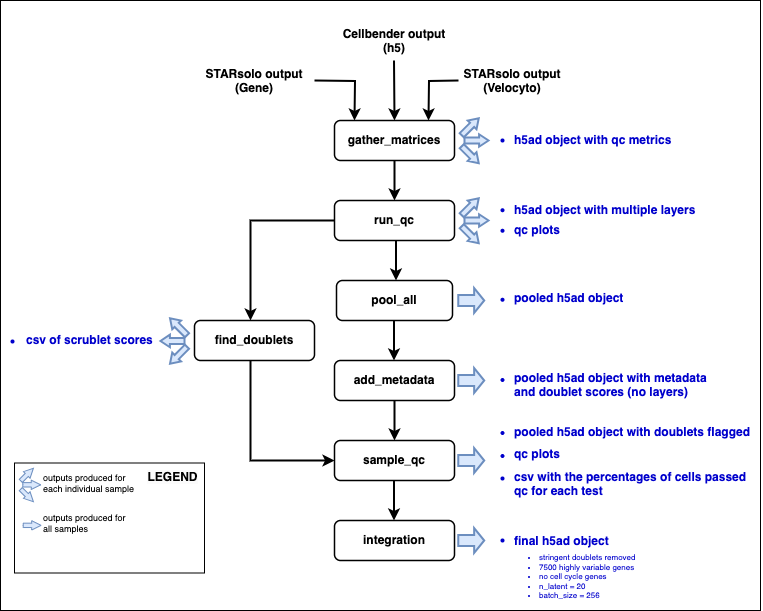

The diagram above was exported from draw.io. Its source (the exported page's mxGraphModel, read from the mxfile embedded in the PNG):
<mxGraphModel dx="1434" dy="797" grid="1" gridSize="10" guides="1" tooltips="1" connect="1" arrows="1" fold="1" page="1" pageScale="1" pageWidth="827" pageHeight="1169" math="0" shadow="0">
  <root>
    <mxCell id="0" />
    <mxCell id="1" parent="0" />
    <mxCell id="i68gDdozxyCnZMQIStc0-1" value="" style="rounded=0;whiteSpace=wrap;html=1;" vertex="1" parent="1">
      <mxGeometry x="40" y="200" width="760" height="610" as="geometry" />
    </mxCell>
    <mxCell id="ho0GdZvyLi3RlzaKtMUV-9" value="" style="edgeStyle=orthogonalEdgeStyle;rounded=0;orthogonalLoop=1;jettySize=auto;html=1;strokeWidth=2;" parent="1" source="ho0GdZvyLi3RlzaKtMUV-1" target="ho0GdZvyLi3RlzaKtMUV-2" edge="1">
      <mxGeometry relative="1" as="geometry" />
    </mxCell>
    <mxCell id="ho0GdZvyLi3RlzaKtMUV-1" value="&lt;b&gt;gather_matrices&lt;/b&gt;" style="rounded=1;whiteSpace=wrap;html=1;strokeWidth=1.5;" parent="1" vertex="1">
      <mxGeometry x="374" y="320" width="120" height="40" as="geometry" />
    </mxCell>
    <mxCell id="ho0GdZvyLi3RlzaKtMUV-2" value="&lt;b&gt;run_qc&lt;/b&gt;" style="rounded=1;whiteSpace=wrap;html=1;strokeWidth=1.5;" parent="1" vertex="1">
      <mxGeometry x="374" y="400" width="120" height="40" as="geometry" />
    </mxCell>
    <mxCell id="ho0GdZvyLi3RlzaKtMUV-18" value="" style="edgeStyle=orthogonalEdgeStyle;rounded=0;orthogonalLoop=1;jettySize=auto;html=1;strokeWidth=2;entryX=0;entryY=0.5;entryDx=0;entryDy=0;" parent="1" source="ho0GdZvyLi3RlzaKtMUV-3" target="ho0GdZvyLi3RlzaKtMUV-7" edge="1">
      <mxGeometry relative="1" as="geometry">
        <Array as="points">
          <mxPoint x="290" y="660" />
        </Array>
      </mxGeometry>
    </mxCell>
    <mxCell id="ho0GdZvyLi3RlzaKtMUV-24" value="" style="edgeStyle=orthogonalEdgeStyle;rounded=0;orthogonalLoop=1;jettySize=auto;html=1;endArrow=none;endFill=0;startArrow=classic;startFill=1;strokeWidth=2;" parent="1" source="ho0GdZvyLi3RlzaKtMUV-3" target="ho0GdZvyLi3RlzaKtMUV-2" edge="1">
      <mxGeometry relative="1" as="geometry">
        <Array as="points">
          <mxPoint x="290" y="420" />
        </Array>
      </mxGeometry>
    </mxCell>
    <mxCell id="ho0GdZvyLi3RlzaKtMUV-3" value="&lt;b style=&quot;border-color: var(--border-color);&quot;&gt;find_doublets&lt;/b&gt;" style="rounded=1;whiteSpace=wrap;html=1;strokeWidth=1.5;" parent="1" vertex="1">
      <mxGeometry x="234" y="520" width="120" height="40" as="geometry" />
    </mxCell>
    <mxCell id="ho0GdZvyLi3RlzaKtMUV-4" value="&lt;b&gt;pool_all&lt;/b&gt;" style="rounded=1;whiteSpace=wrap;html=1;strokeWidth=1.5;" parent="1" vertex="1">
      <mxGeometry x="376" y="480" width="116" height="40" as="geometry" />
    </mxCell>
    <mxCell id="ho0GdZvyLi3RlzaKtMUV-6" value="&lt;b&gt;add_metadata&lt;/b&gt;" style="rounded=1;whiteSpace=wrap;html=1;strokeWidth=1.5;" parent="1" vertex="1">
      <mxGeometry x="374" y="560" width="120" height="40" as="geometry" />
    </mxCell>
    <mxCell id="ho0GdZvyLi3RlzaKtMUV-7" value="&lt;b&gt;sample_qc&lt;/b&gt;" style="rounded=1;whiteSpace=wrap;html=1;strokeWidth=1.5;" parent="1" vertex="1">
      <mxGeometry x="374" y="640" width="120" height="40" as="geometry" />
    </mxCell>
    <mxCell id="ho0GdZvyLi3RlzaKtMUV-8" value="&lt;b&gt;integration&lt;/b&gt;" style="rounded=1;whiteSpace=wrap;html=1;strokeWidth=1.5;" parent="1" vertex="1">
      <mxGeometry x="374" y="720" width="120" height="40" as="geometry" />
    </mxCell>
    <mxCell id="ho0GdZvyLi3RlzaKtMUV-11" value="" style="edgeStyle=orthogonalEdgeStyle;rounded=0;orthogonalLoop=1;jettySize=auto;html=1;strokeWidth=2;" parent="1" edge="1">
      <mxGeometry relative="1" as="geometry">
        <mxPoint x="434" y="600" as="sourcePoint" />
        <mxPoint x="434" y="640" as="targetPoint" />
        <Array as="points">
          <mxPoint x="434" y="610" />
          <mxPoint x="434" y="610" />
        </Array>
      </mxGeometry>
    </mxCell>
    <mxCell id="ho0GdZvyLi3RlzaKtMUV-12" value="" style="edgeStyle=orthogonalEdgeStyle;rounded=0;orthogonalLoop=1;jettySize=auto;html=1;strokeWidth=2;" parent="1" edge="1">
      <mxGeometry relative="1" as="geometry">
        <mxPoint x="433.5" y="680" as="sourcePoint" />
        <mxPoint x="433.5" y="720" as="targetPoint" />
        <Array as="points">
          <mxPoint x="433.5" y="690" />
          <mxPoint x="433.5" y="690" />
        </Array>
      </mxGeometry>
    </mxCell>
    <mxCell id="ho0GdZvyLi3RlzaKtMUV-30" value="" style="edgeStyle=orthogonalEdgeStyle;rounded=0;orthogonalLoop=1;jettySize=auto;html=1;strokeWidth=2;entryX=0.5;entryY=0;entryDx=0;entryDy=0;" parent="1" target="ho0GdZvyLi3RlzaKtMUV-1" edge="1">
      <mxGeometry relative="1" as="geometry">
        <mxPoint x="433.5" y="260" as="sourcePoint" />
        <mxPoint x="433.5" y="300" as="targetPoint" />
      </mxGeometry>
    </mxCell>
    <mxCell id="ho0GdZvyLi3RlzaKtMUV-34" value="" style="edgeStyle=orthogonalEdgeStyle;rounded=0;orthogonalLoop=1;jettySize=auto;html=1;strokeWidth=2;" parent="1" edge="1">
      <mxGeometry relative="1" as="geometry">
        <mxPoint x="354" y="280" as="sourcePoint" />
        <mxPoint x="394" y="320" as="targetPoint" />
      </mxGeometry>
    </mxCell>
    <mxCell id="ho0GdZvyLi3RlzaKtMUV-36" value="" style="edgeStyle=orthogonalEdgeStyle;rounded=0;orthogonalLoop=1;jettySize=auto;html=1;strokeWidth=2;" parent="1" edge="1">
      <mxGeometry relative="1" as="geometry">
        <mxPoint x="498" y="280" as="sourcePoint" />
        <mxPoint x="468" y="320" as="targetPoint" />
      </mxGeometry>
    </mxCell>
    <mxCell id="ho0GdZvyLi3RlzaKtMUV-39" value="STARsolo output&#10;(Gene)&#10;" style="text;whiteSpace=wrap;align=center;fontStyle=1" parent="1" vertex="1">
      <mxGeometry x="244" y="260" width="100" height="40" as="geometry" />
    </mxCell>
    <mxCell id="ho0GdZvyLi3RlzaKtMUV-40" value="&lt;b&gt;STARsolo output&lt;br&gt;(Velocyto)&lt;/b&gt;" style="text;whiteSpace=wrap;align=center;fontColor=default;html=1;" parent="1" vertex="1">
      <mxGeometry x="500" y="260" width="104" height="40" as="geometry" />
    </mxCell>
    <mxCell id="ho0GdZvyLi3RlzaKtMUV-41" value="Cellbender output&#10;(h5)&#10;" style="text;whiteSpace=wrap;align=center;fontStyle=1" parent="1" vertex="1">
      <mxGeometry x="372" y="220" width="124" height="40" as="geometry" />
    </mxCell>
    <mxCell id="ho0GdZvyLi3RlzaKtMUV-49" value="&lt;b style=&quot;background-color: initial; border-color: var(--border-color);&quot;&gt;h5ad object with multiple layers&lt;/b&gt;&lt;b style=&quot;border-color: var(--border-color); font-family: Helvetica; font-size: 12px; font-style: normal; font-variant-ligatures: normal; font-variant-caps: normal; letter-spacing: normal; orphans: 2; text-indent: 0px; text-transform: none; widows: 2; word-spacing: 0px; -webkit-text-stroke-width: 0px; background-color: rgb(251, 251, 251); text-decoration-thickness: initial; text-decoration-style: initial; text-decoration-color: initial;&quot;&gt;&lt;br&gt;&lt;/b&gt;" style="text;whiteSpace=wrap;html=1;align=left;fontColor=#0000CC;verticalAlign=middle;horizontal=1;" parent="1" vertex="1">
      <mxGeometry x="552" y="389.75" width="190" height="40" as="geometry" />
    </mxCell>
    <mxCell id="ho0GdZvyLi3RlzaKtMUV-50" value="" style="verticalLabelPosition=bottom;verticalAlign=top;html=1;strokeWidth=2;shape=mxgraph.arrows2.arrow;dy=0.53;dx=9.4;notch=0;labelBackgroundColor=none;labelBorderColor=none;fillColor=#dae8fc;strokeColor=#6c8ebf;rotation=-45;" parent="1" vertex="1">
      <mxGeometry x="497.76" y="400" width="24" height="12.5" as="geometry" />
    </mxCell>
    <mxCell id="ho0GdZvyLi3RlzaKtMUV-53" value="&lt;b style=&quot;background-color: initial; border-color: var(--border-color);&quot;&gt;pooled h5ad object&lt;/b&gt;&lt;b style=&quot;border-color: var(--border-color); font-family: Helvetica; font-size: 12px; font-style: normal; font-variant-ligatures: normal; font-variant-caps: normal; letter-spacing: normal; orphans: 2; text-indent: 0px; text-transform: none; widows: 2; word-spacing: 0px; -webkit-text-stroke-width: 0px; background-color: rgb(251, 251, 251); text-decoration-thickness: initial; text-decoration-style: initial; text-decoration-color: initial;&quot;&gt;&lt;br&gt;&lt;/b&gt;" style="text;whiteSpace=wrap;html=1;align=left;fontColor=#0000CC;" parent="1" vertex="1">
      <mxGeometry x="552" y="483.99" width="114" height="24.5" as="geometry" />
    </mxCell>
    <mxCell id="ho0GdZvyLi3RlzaKtMUV-54" value="" style="verticalLabelPosition=bottom;verticalAlign=top;html=1;strokeWidth=2;shape=mxgraph.arrows2.arrow;dy=0.56;dx=10.11;notch=0;labelBackgroundColor=none;labelBorderColor=none;fillColor=#dae8fc;strokeColor=#6c8ebf;" parent="1" vertex="1">
      <mxGeometry x="497.76" y="487.5" width="26" height="25" as="geometry" />
    </mxCell>
    <mxCell id="ho0GdZvyLi3RlzaKtMUV-55" value="&lt;b style=&quot;background-color: initial; border-color: var(--border-color);&quot;&gt;pooled h5ad object with metadata and doublet scores (no layers)&lt;/b&gt;&lt;b style=&quot;border-color: var(--border-color); font-family: Helvetica; font-size: 12px; font-style: normal; font-variant-ligatures: normal; font-variant-caps: normal; letter-spacing: normal; orphans: 2; text-indent: 0px; text-transform: none; widows: 2; word-spacing: 0px; -webkit-text-stroke-width: 0px; background-color: rgb(251, 251, 251); text-decoration-thickness: initial; text-decoration-style: initial; text-decoration-color: initial;&quot;&gt;&lt;br&gt;&lt;/b&gt;" style="text;whiteSpace=wrap;html=1;align=left;fontColor=#0000CC;" parent="1" vertex="1">
      <mxGeometry x="552" y="563.98" width="210" height="40" as="geometry" />
    </mxCell>
    <mxCell id="ho0GdZvyLi3RlzaKtMUV-56" value="&lt;b style=&quot;background-color: initial;&quot;&gt;final h5ad object&lt;/b&gt;" style="text;whiteSpace=wrap;html=1;align=left;fontColor=#0000CC;" parent="1" vertex="1">
      <mxGeometry x="552" y="726.5" width="110" height="23.5" as="geometry" />
    </mxCell>
    <mxCell id="ho0GdZvyLi3RlzaKtMUV-57" value="&lt;b style=&quot;background-color: initial; border-color: var(--border-color);&quot;&gt;pooled h5ad object with doublets flagged&lt;/b&gt;&lt;b style=&quot;border-color: var(--border-color); font-family: Helvetica; font-size: 12px; font-style: normal; font-variant-ligatures: normal; font-variant-caps: normal; letter-spacing: normal; orphans: 2; text-indent: 0px; text-transform: none; widows: 2; word-spacing: 0px; -webkit-text-stroke-width: 0px; background-color: rgb(251, 251, 251); text-decoration-thickness: initial; text-decoration-style: initial; text-decoration-color: initial;&quot;&gt;&lt;br&gt;&lt;/b&gt;" style="text;whiteSpace=wrap;html=1;align=left;fontColor=#0000CC;" parent="1" vertex="1">
      <mxGeometry x="552" y="617.5" width="250" height="40" as="geometry" />
    </mxCell>
    <mxCell id="ho0GdZvyLi3RlzaKtMUV-59" value="&lt;b style=&quot;text-align: right; background-color: initial;&quot;&gt;csv of scrublet scores&lt;/b&gt;&lt;br&gt;&lt;b style=&quot;border-color: var(--border-color); font-family: Helvetica; font-size: 12px; font-style: normal; font-variant-ligatures: normal; font-variant-caps: normal; letter-spacing: normal; orphans: 2; text-indent: 0px; text-transform: none; widows: 2; word-spacing: 0px; -webkit-text-stroke-width: 0px; background-color: rgb(251, 251, 251); text-decoration-thickness: initial; text-decoration-style: initial; text-decoration-color: initial;&quot;&gt;&lt;br&gt;&lt;/b&gt;" style="text;whiteSpace=wrap;html=1;align=left;fontColor=#0000CC;" parent="1" vertex="1">
      <mxGeometry x="64" y="525.5" width="160" height="40" as="geometry" />
    </mxCell>
    <mxCell id="ho0GdZvyLi3RlzaKtMUV-60" value="" style="edgeStyle=orthogonalEdgeStyle;rounded=0;orthogonalLoop=1;jettySize=auto;html=1;strokeWidth=2;" parent="1" edge="1">
      <mxGeometry relative="1" as="geometry">
        <mxPoint x="433.5" y="520" as="sourcePoint" />
        <mxPoint x="433.5" y="560" as="targetPoint" />
        <Array as="points">
          <mxPoint x="433.5" y="530" />
          <mxPoint x="433.5" y="530" />
        </Array>
      </mxGeometry>
    </mxCell>
    <mxCell id="ho0GdZvyLi3RlzaKtMUV-61" value="" style="edgeStyle=orthogonalEdgeStyle;rounded=0;orthogonalLoop=1;jettySize=auto;html=1;strokeWidth=2;" parent="1" edge="1">
      <mxGeometry relative="1" as="geometry">
        <mxPoint x="435.5" y="440" as="sourcePoint" />
        <mxPoint x="435.5" y="480" as="targetPoint" />
        <Array as="points">
          <mxPoint x="435.5" y="450" />
          <mxPoint x="435.5" y="450" />
        </Array>
      </mxGeometry>
    </mxCell>
    <mxCell id="bZi6uAq0_4k1WsJKj7k_-1" value="" style="verticalLabelPosition=bottom;verticalAlign=top;html=1;strokeWidth=2;shape=mxgraph.arrows2.arrow;dy=0.53;dx=9.4;notch=0;labelBackgroundColor=none;labelBorderColor=none;fillColor=#dae8fc;strokeColor=#6c8ebf;rotation=45;" parent="1" vertex="1">
      <mxGeometry x="497.76" y="427.99" width="24" height="12.5" as="geometry" />
    </mxCell>
    <mxCell id="bZi6uAq0_4k1WsJKj7k_-4" value="" style="verticalLabelPosition=bottom;verticalAlign=top;html=1;strokeWidth=2;shape=mxgraph.arrows2.arrow;dy=0.53;dx=9.4;notch=0;labelBackgroundColor=none;labelBorderColor=none;fillColor=#dae8fc;strokeColor=#6c8ebf;rotation=0;" parent="1" vertex="1">
      <mxGeometry x="504" y="413.75" width="24" height="12.5" as="geometry" />
    </mxCell>
    <mxCell id="bZi6uAq0_4k1WsJKj7k_-9" value="" style="verticalLabelPosition=bottom;verticalAlign=top;html=1;strokeWidth=2;shape=mxgraph.arrows2.arrow;dy=0.53;dx=9.4;notch=0;labelBackgroundColor=none;labelBorderColor=none;fillColor=#dae8fc;strokeColor=#6c8ebf;rotation=-45;" parent="1" vertex="1">
      <mxGeometry x="497.76" y="320" width="24" height="12.5" as="geometry" />
    </mxCell>
    <mxCell id="bZi6uAq0_4k1WsJKj7k_-10" value="" style="verticalLabelPosition=bottom;verticalAlign=top;html=1;strokeWidth=2;shape=mxgraph.arrows2.arrow;dy=0.53;dx=9.4;notch=0;labelBackgroundColor=none;labelBorderColor=none;fillColor=#dae8fc;strokeColor=#6c8ebf;rotation=45;" parent="1" vertex="1">
      <mxGeometry x="497.76" y="347.99" width="24" height="12.5" as="geometry" />
    </mxCell>
    <mxCell id="bZi6uAq0_4k1WsJKj7k_-11" value="" style="verticalLabelPosition=bottom;verticalAlign=top;html=1;strokeWidth=2;shape=mxgraph.arrows2.arrow;dy=0.53;dx=9.4;notch=0;labelBackgroundColor=none;labelBorderColor=none;fillColor=#dae8fc;strokeColor=#6c8ebf;rotation=0;" parent="1" vertex="1">
      <mxGeometry x="504" y="333.75" width="24" height="12.5" as="geometry" />
    </mxCell>
    <mxCell id="bZi6uAq0_4k1WsJKj7k_-14" value="" style="verticalLabelPosition=bottom;verticalAlign=top;html=1;strokeWidth=2;shape=mxgraph.arrows2.arrow;dy=0.53;dx=9.4;notch=0;labelBackgroundColor=none;labelBorderColor=none;fillColor=#dae8fc;strokeColor=#6c8ebf;rotation=-135;flipH=0;flipV=1;" parent="1" vertex="1">
      <mxGeometry x="206" y="520" width="24" height="12.5" as="geometry" />
    </mxCell>
    <mxCell id="bZi6uAq0_4k1WsJKj7k_-15" value="" style="verticalLabelPosition=bottom;verticalAlign=top;html=1;strokeWidth=2;shape=mxgraph.arrows2.arrow;dy=0.53;dx=9.4;notch=0;labelBackgroundColor=none;labelBorderColor=none;fillColor=#dae8fc;strokeColor=#6c8ebf;rotation=-225;flipH=0;flipV=1;" parent="1" vertex="1">
      <mxGeometry x="206" y="548.48" width="24" height="12.5" as="geometry" />
    </mxCell>
    <mxCell id="bZi6uAq0_4k1WsJKj7k_-16" value="" style="verticalLabelPosition=bottom;verticalAlign=top;html=1;strokeWidth=2;shape=mxgraph.arrows2.arrow;dy=0.53;dx=9.4;notch=0;labelBackgroundColor=none;labelBorderColor=none;fillColor=#dae8fc;strokeColor=#6c8ebf;rotation=-180;flipH=0;flipV=1;" parent="1" vertex="1">
      <mxGeometry x="200" y="534.24" width="24" height="12.5" as="geometry" />
    </mxCell>
    <mxCell id="bZi6uAq0_4k1WsJKj7k_-18" value="" style="verticalLabelPosition=bottom;verticalAlign=top;html=1;strokeWidth=2;shape=mxgraph.arrows2.arrow;dy=0.56;dx=10.11;notch=0;labelBackgroundColor=none;labelBorderColor=none;fillColor=#dae8fc;strokeColor=#6c8ebf;" parent="1" vertex="1">
      <mxGeometry x="497.76" y="567.5" width="26" height="25" as="geometry" />
    </mxCell>
    <mxCell id="bZi6uAq0_4k1WsJKj7k_-19" value="&lt;b style=&quot;background-color: initial; border-color: var(--border-color);&quot;&gt;h5ad object with qc metrics&lt;/b&gt;&lt;b style=&quot;border-color: var(--border-color); font-family: Helvetica; font-size: 12px; font-style: normal; font-variant-ligatures: normal; font-variant-caps: normal; letter-spacing: normal; orphans: 2; text-indent: 0px; text-transform: none; widows: 2; word-spacing: 0px; -webkit-text-stroke-width: 0px; background-color: rgb(251, 251, 251); text-decoration-thickness: initial; text-decoration-style: initial; text-decoration-color: initial;&quot;&gt;&lt;br&gt;&lt;/b&gt;" style="text;whiteSpace=wrap;html=1;align=left;fontColor=#0000CC;verticalAlign=middle;horizontal=1;" parent="1" vertex="1">
      <mxGeometry x="552" y="320" width="190" height="40" as="geometry" />
    </mxCell>
    <mxCell id="bZi6uAq0_4k1WsJKj7k_-20" value="&lt;b style=&quot;background-color: initial; border-color: var(--border-color);&quot;&gt;qc plots&lt;/b&gt;&lt;b style=&quot;border-color: var(--border-color); font-family: Helvetica; font-size: 12px; font-style: normal; font-variant-ligatures: normal; font-variant-caps: normal; letter-spacing: normal; orphans: 2; text-indent: 0px; text-transform: none; widows: 2; word-spacing: 0px; -webkit-text-stroke-width: 0px; background-color: rgb(251, 251, 251); text-decoration-thickness: initial; text-decoration-style: initial; text-decoration-color: initial;&quot;&gt;&lt;br&gt;&lt;/b&gt;" style="text;whiteSpace=wrap;html=1;align=left;fontColor=#0000CC;verticalAlign=middle;horizontal=1;" parent="1" vertex="1">
      <mxGeometry x="552" y="410.24" width="190" height="40" as="geometry" />
    </mxCell>
    <mxCell id="bZi6uAq0_4k1WsJKj7k_-22" value="" style="ellipse;whiteSpace=wrap;html=1;aspect=fixed;fillColor=#0000CC;strokeColor=none;" parent="1" vertex="1">
      <mxGeometry x="540" y="407.75" width="4" height="4" as="geometry" />
    </mxCell>
    <mxCell id="bZi6uAq0_4k1WsJKj7k_-23" value="" style="ellipse;whiteSpace=wrap;html=1;aspect=fixed;fillColor=#0000CC;strokeColor=none;" parent="1" vertex="1">
      <mxGeometry x="540" y="428.24" width="4" height="4" as="geometry" />
    </mxCell>
    <mxCell id="bZi6uAq0_4k1WsJKj7k_-26" value="" style="ellipse;whiteSpace=wrap;html=1;aspect=fixed;fillColor=#0000CC;strokeColor=none;" parent="1" vertex="1">
      <mxGeometry x="540" y="577.49" width="4" height="4" as="geometry" />
    </mxCell>
    <mxCell id="bZi6uAq0_4k1WsJKj7k_-28" value="" style="ellipse;whiteSpace=wrap;html=1;aspect=fixed;fillColor=#0000CC;strokeColor=none;" parent="1" vertex="1">
      <mxGeometry x="540" y="497.24" width="4" height="4" as="geometry" />
    </mxCell>
    <mxCell id="bZi6uAq0_4k1WsJKj7k_-29" value="" style="ellipse;whiteSpace=wrap;html=1;aspect=fixed;fillColor=#0000CC;strokeColor=none;" parent="1" vertex="1">
      <mxGeometry x="540" y="338" width="4" height="4" as="geometry" />
    </mxCell>
    <mxCell id="bZi6uAq0_4k1WsJKj7k_-34" value="" style="verticalLabelPosition=bottom;verticalAlign=top;html=1;strokeWidth=2;shape=mxgraph.arrows2.arrow;dy=0.56;dx=10.11;notch=0;labelBackgroundColor=none;labelBorderColor=none;fillColor=#dae8fc;strokeColor=#6c8ebf;" parent="1" vertex="1">
      <mxGeometry x="497.76" y="647.5" width="26" height="25" as="geometry" />
    </mxCell>
    <mxCell id="bZi6uAq0_4k1WsJKj7k_-36" value="" style="ellipse;whiteSpace=wrap;html=1;aspect=fixed;fillColor=#0000CC;strokeColor=none;" parent="1" vertex="1">
      <mxGeometry x="540" y="630.5" width="4" height="4" as="geometry" />
    </mxCell>
    <mxCell id="bZi6uAq0_4k1WsJKj7k_-37" value="&lt;b style=&quot;background-color: initial; border-color: var(--border-color);&quot;&gt;qc plots&lt;/b&gt;&lt;b style=&quot;border-color: var(--border-color); font-family: Helvetica; font-size: 12px; font-style: normal; font-variant-ligatures: normal; font-variant-caps: normal; letter-spacing: normal; orphans: 2; text-indent: 0px; text-transform: none; widows: 2; word-spacing: 0px; -webkit-text-stroke-width: 0px; background-color: rgb(251, 251, 251); text-decoration-thickness: initial; text-decoration-style: initial; text-decoration-color: initial;&quot;&gt;&lt;br&gt;&lt;/b&gt;" style="text;whiteSpace=wrap;html=1;align=left;fontColor=#0000CC;" parent="1" vertex="1">
      <mxGeometry x="552" y="640" width="250" height="40" as="geometry" />
    </mxCell>
    <mxCell id="bZi6uAq0_4k1WsJKj7k_-38" value="&lt;b style=&quot;background-color: initial; border-color: var(--border-color);&quot;&gt;csv with the percentages of cells passed qc for each test&lt;/b&gt;&lt;b style=&quot;border-color: var(--border-color); font-family: Helvetica; font-size: 12px; font-style: normal; font-variant-ligatures: normal; font-variant-caps: normal; letter-spacing: normal; orphans: 2; text-indent: 0px; text-transform: none; widows: 2; word-spacing: 0px; -webkit-text-stroke-width: 0px; background-color: rgb(251, 251, 251); text-decoration-thickness: initial; text-decoration-style: initial; text-decoration-color: initial;&quot;&gt;&lt;br&gt;&lt;/b&gt;" style="text;whiteSpace=wrap;html=1;align=left;fontColor=#0000CC;" parent="1" vertex="1">
      <mxGeometry x="552" y="662.5" width="250" height="40" as="geometry" />
    </mxCell>
    <mxCell id="bZi6uAq0_4k1WsJKj7k_-39" value="" style="ellipse;whiteSpace=wrap;html=1;aspect=fixed;fillColor=#0000CC;strokeColor=none;" parent="1" vertex="1">
      <mxGeometry x="540" y="653.5" width="4" height="4" as="geometry" />
    </mxCell>
    <mxCell id="bZi6uAq0_4k1WsJKj7k_-40" value="" style="ellipse;whiteSpace=wrap;html=1;aspect=fixed;fillColor=#0000CC;strokeColor=none;" parent="1" vertex="1">
      <mxGeometry x="540" y="676" width="4" height="4" as="geometry" />
    </mxCell>
    <mxCell id="bZi6uAq0_4k1WsJKj7k_-42" value="&lt;ul style=&quot;border-color: var(--border-color); color: rgb(0, 0, 204); font-family: Helvetica; font-size: 8px; font-style: normal; font-variant-ligatures: normal; font-variant-caps: normal; letter-spacing: normal; orphans: 2; text-align: left; text-indent: 0px; text-transform: none; widows: 2; word-spacing: 0px; -webkit-text-stroke-width: 0px; text-decoration-thickness: initial; text-decoration-style: initial; text-decoration-color: initial; font-weight: 400;&quot;&gt;&lt;li style=&quot;border-color: var(--border-color);&quot;&gt;stringent doublets removed&lt;/li&gt;&lt;li style=&quot;border-color: var(--border-color);&quot;&gt;7500 highly variable genes&lt;/li&gt;&lt;li style=&quot;border-color: var(--border-color);&quot;&gt;no cell cycle genes&lt;/li&gt;&lt;li style=&quot;border-color: var(--border-color);&quot;&gt;n_latent = 20&lt;/li&gt;&lt;li style=&quot;border-color: var(--border-color);&quot;&gt;batch_size = 256&lt;/li&gt;&lt;/ul&gt;" style="text;whiteSpace=wrap;html=1;" parent="1" vertex="1">
      <mxGeometry x="537" y="738" width="143" height="72" as="geometry" />
    </mxCell>
    <mxCell id="bZi6uAq0_4k1WsJKj7k_-43" value="" style="verticalLabelPosition=bottom;verticalAlign=top;html=1;strokeWidth=2;shape=mxgraph.arrows2.arrow;dy=0.56;dx=10.11;notch=0;labelBackgroundColor=none;labelBorderColor=none;fillColor=#dae8fc;strokeColor=#6c8ebf;" parent="1" vertex="1">
      <mxGeometry x="497.76" y="727.5" width="26" height="25" as="geometry" />
    </mxCell>
    <mxCell id="bZi6uAq0_4k1WsJKj7k_-45" value="" style="ellipse;whiteSpace=wrap;html=1;aspect=fixed;fillColor=#0000CC;strokeColor=none;" parent="1" vertex="1">
      <mxGeometry x="540" y="738" width="4" height="4" as="geometry" />
    </mxCell>
    <mxCell id="bZi6uAq0_4k1WsJKj7k_-48" value="" style="rounded=0;whiteSpace=wrap;html=1;" parent="1" vertex="1">
      <mxGeometry x="54" y="662.5" width="190" height="110" as="geometry" />
    </mxCell>
    <mxCell id="bZi6uAq0_4k1WsJKj7k_-49" value="&lt;span style=&quot;border-color: var(--border-color); color: rgb(0, 0, 0); font-family: Helvetica; font-size: 12px; font-variant-ligatures: normal; font-variant-caps: normal; letter-spacing: normal; orphans: 2; text-indent: 0px; text-transform: none; widows: 2; word-spacing: 0px; -webkit-text-stroke-width: 0px; background-color: rgb(251, 251, 251); text-decoration-thickness: initial; text-decoration-style: initial; text-decoration-color: initial;&quot;&gt;LEGEND&lt;br&gt;&lt;/span&gt;" style="text;whiteSpace=wrap;html=1;align=center;fontStyle=1" parent="1" vertex="1">
      <mxGeometry x="184" y="662.5" width="57" height="30" as="geometry" />
    </mxCell>
    <mxCell id="bZi6uAq0_4k1WsJKj7k_-53" value="" style="group;aspect=fixed;" parent="1" vertex="1" connectable="0">
      <mxGeometry x="57" y="664.5" width="29.309999999999945" height="47.55" as="geometry" />
    </mxCell>
    <mxCell id="bZi6uAq0_4k1WsJKj7k_-50" value="" style="verticalLabelPosition=bottom;verticalAlign=top;html=1;strokeWidth=1;shape=mxgraph.arrows2.arrow;dy=0.53;dx=9.4;notch=0;labelBackgroundColor=none;labelBorderColor=none;fillColor=#dae8fc;strokeColor=#6c8ebf;rotation=-45;" parent="bZi6uAq0_4k1WsJKj7k_-53" vertex="1">
      <mxGeometry x="0.6727572922708589" y="4.947786826057473" width="17.847018022007248" height="9.293784375118872" as="geometry" />
    </mxCell>
    <mxCell id="bZi6uAq0_4k1WsJKj7k_-51" value="" style="verticalLabelPosition=bottom;verticalAlign=top;html=1;strokeWidth=1;shape=mxgraph.arrows2.arrow;dy=0.53;dx=9.4;notch=0;labelBackgroundColor=none;labelBorderColor=none;fillColor=#dae8fc;strokeColor=#6c8ebf;rotation=45;" parent="bZi6uAq0_4k1WsJKj7k_-53" vertex="1">
      <mxGeometry x="0.6727572922708589" y="25.758428798823658" width="17.847018022007248" height="9.293784375118872" as="geometry" />
    </mxCell>
    <mxCell id="bZi6uAq0_4k1WsJKj7k_-52" value="" style="verticalLabelPosition=bottom;verticalAlign=top;html=1;strokeWidth=1;shape=mxgraph.arrows2.arrow;dy=0.53;dx=9.4;notch=0;labelBackgroundColor=none;labelBorderColor=none;fillColor=#dae8fc;strokeColor=#6c8ebf;rotation=0;" parent="bZi6uAq0_4k1WsJKj7k_-53" vertex="1">
      <mxGeometry x="5.3129819779927505" y="15.170949638688231" width="17.847018022007248" height="9.293784375118872" as="geometry" />
    </mxCell>
    <mxCell id="bZi6uAq0_4k1WsJKj7k_-55" value="outputs produced for&#10;each individual sample" style="text;whiteSpace=wrap;align=left;fontColor=default;fontSize=9;spacing=2;" parent="1" vertex="1">
      <mxGeometry x="81.15999999999997" y="665.5" width="103.84" height="24" as="geometry" />
    </mxCell>
    <mxCell id="bZi6uAq0_4k1WsJKj7k_-58" value="" style="verticalLabelPosition=bottom;verticalAlign=top;html=1;strokeWidth=1;shape=mxgraph.arrows2.arrow;dy=0.53;dx=9.4;notch=0;labelBackgroundColor=none;labelBorderColor=none;fillColor=#dae8fc;strokeColor=#6c8ebf;rotation=0;" parent="1" vertex="1">
      <mxGeometry x="62.73298197799272" y="720.2109496386882" width="17.847018022007248" height="9.293784375118872" as="geometry" />
    </mxCell>
    <mxCell id="bZi6uAq0_4k1WsJKj7k_-59" value="outputs produced for&#10;all samples" style="text;whiteSpace=wrap;align=left;fontColor=default;fontSize=9;" parent="1" vertex="1">
      <mxGeometry x="81.15999999999997" y="705.5" width="112.84" height="24" as="geometry" />
    </mxCell>
    <mxCell id="bZi6uAq0_4k1WsJKj7k_-60" value="" style="ellipse;whiteSpace=wrap;html=1;aspect=fixed;fillColor=#0000CC;strokeColor=none;" parent="1" vertex="1">
      <mxGeometry x="50" y="539" width="4" height="4" as="geometry" />
    </mxCell>
  </root>
</mxGraphModel>